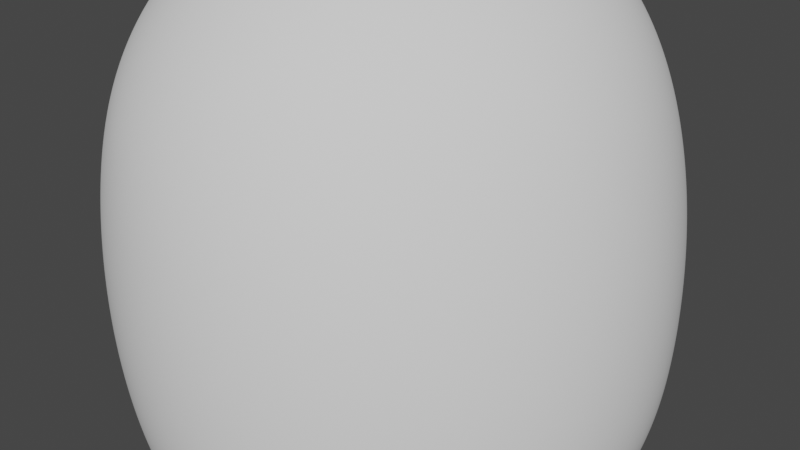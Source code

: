 # Source: Asteroid.004.blend  (saved by Blender 3.2.14; exported with 4.5.12 LTS)
import bpy
from mathutils import Matrix  # noqa: F401  (used for matrix-valued properties, if any)

bpy.ops.wm.read_factory_settings(use_empty=True)
scene = bpy.context.scene
scene.name = 'Scene'

# ---- collections
col_collection = bpy.data.collections.new('Collection'); scene.collection.children.link(col_collection)

# ---- node groups
ng_auto_smooth = bpy.data.node_groups.new('Auto Smooth', 'GeometryNodeTree')
_s = ng_auto_smooth.interface.new_socket(name='Geometry', in_out='OUTPUT', socket_type='NodeSocketGeometry')
_s = ng_auto_smooth.interface.new_socket(name='Geometry', in_out='INPUT', socket_type='NodeSocketGeometry')
_s = ng_auto_smooth.interface.new_socket(name='Angle', in_out='INPUT', socket_type='NodeSocketFloat')
_s.subtype = 'ANGLE'
_s.min_value = 0.0
_s.max_value = 3.142
ng_auto_smooth.is_modifier = True
_N = ng_auto_smooth.nodes; _L = ng_auto_smooth.links
n0 = _N.new('NodeGroupOutput'); n0.name = 'Group Output'; n0.location = (480, -100)
n1 = _N.new('NodeGroupInput'); n1.name = 'Group Input'; n1.location = (-420, -300)
n2 = _N.new('NodeGroupInput'); n2.name = 'Group Input.001'; n2.location = (-60, -100)
n3 = _N.new('GeometryNodeSetShadeSmooth'); n3.name = 'Set Shade Smooth'; n3.location = (120, -100)
n3.domain = 'EDGE'
n4 = _N.new('GeometryNodeSetShadeSmooth'); n4.name = 'Set Shade Smooth.001'; n4.location = (300, -100)
n5 = _N.new('GeometryNodeInputMeshEdgeAngle'); n5.name = 'Edge Angle'; n5.location = (-420, -220)
n6 = _N.new('GeometryNodeInputEdgeSmooth'); n6.name = 'Is Edge Smooth'; n6.location = (-60, -160)
n7 = _N.new('GeometryNodeInputShadeSmooth'); n7.name = 'Is Face Smooth'; n7.location = (-240, -340)
n8 = _N.new('FunctionNodeBooleanMath'); n8.name = 'Boolean Math'; n8.location = (-60, -220)
n9 = _N.new('FunctionNodeCompare'); n9.name = 'Compare'; n9.location = (-240, -180)
n9.operation = 'LESS_EQUAL'
_L.new(n5.outputs[0], n9.inputs[0])
_L.new(n4.outputs[0], n0.inputs[0])
_L.new(n1.outputs[1], n9.inputs[1])
_L.new(n9.outputs[0], n8.inputs[0])
_L.new(n7.outputs[0], n8.inputs[1])
_L.new(n2.outputs[0], n3.inputs[0])
_L.new(n6.outputs[0], n3.inputs[1])
_L.new(n3.outputs[0], n4.inputs[0])
_L.new(n8.outputs[0], n3.inputs[2])
n0.is_active_output = True

# ---- world
world_world = bpy.data.worlds.new('World'); scene.world = world_world
world_world.use_nodes = True; world_world.node_tree.nodes.clear()
_N = world_world.node_tree.nodes; _L = world_world.node_tree.links
n0 = _N.new('ShaderNodeOutputWorld'); n0.name = 'World Output'; n0.location = (300, 300)
n1 = _N.new('ShaderNodeBackground'); n1.name = 'Background'; n1.location = (10, 300)
n1.inputs[0].default_value = (0.05088, 0.05088, 0.05088, 1.0)
_L.new(n1.outputs[0], n0.inputs[0])
n0.is_active_output = True
world_world.color = (0.05088, 0.05088, 0.05088)
world_world.use_sun_shadow = False
world_world.sun_shadow_jitter_overblur = 0.0

# ---- meshes
me_rock_010 = bpy.data.meshes.new('rock.010')
me_rock_010.from_pydata([(-0.8318, -1.771, -1.933), (-1.739, 1.652, -0.9421), (-1.619, 1.831, 1.315), (-1.541, -1.695, 1.45), (1.524, -1.532, -1.768), (1.845, 1.283, -1.561), (1.184, 1.58, 1.439), (1.241, -1.294, 1.703)], [], [(0, 2, 6, 1), (1, 6, 7, 5), (5, 7, 3, 4), (4, 3, 2, 0), (0, 1, 5, 4), (3, 7, 6, 2)])
me_rock_010.polygons.foreach_set('use_smooth', [True] * 6)
me_rock_010.update()

# ---- objects
ob_asteroid_004 = bpy.data.objects.new('Asteroid.004', me_rock_010)

# ---- transforms, parenting, visibility, modifiers, constraints
ob_asteroid_004.location = (0.0, 0.09843, 0.0)
_m = ob_asteroid_004.modifiers.new('Subsurf', 'SUBSURF')
_m.levels = 3
_m.render_levels = 4
_m = ob_asteroid_004.modifiers.new('Subsurf.001', 'SUBSURF')
_m.levels = 3
_m.render_levels = 4
_m = ob_asteroid_004.modifiers.new('Displace', 'DISPLACE')
_m.mid_level = 0.0
_m.strength = 0.008321
_m = ob_asteroid_004.modifiers.new('Displace.001', 'DISPLACE')
_m.mid_level = 0.0
_m.strength = 0.8054
_m = ob_asteroid_004.modifiers.new('Displace.002', 'DISPLACE')
_m.strength = 0.06866
_m = ob_asteroid_004.modifiers.new('Displace.003', 'DISPLACE')
_m.strength = 0.04509
_m = ob_asteroid_004.modifiers.new('Subdivision', 'SUBSURF')
_m = ob_asteroid_004.modifiers.new('Auto Smooth', 'NODES')
_m.node_group = ng_auto_smooth
_gi = [s.identifier for s in ng_auto_smooth.interface.items_tree if s.item_type == 'SOCKET' and s.in_out == 'INPUT']
_m[_gi[1]] = 0.5236  # Angle

# ---- collection membership
col_collection.objects.link(ob_asteroid_004)

# ---- scene / render settings (as saved in the file)
scene.frame_start = 1; scene.frame_end = 250; scene.frame_set(1)
scene.render.engine = 'BLENDER_EEVEE_NEXT'
scene.cycles.sampling_pattern = 'TABULATED_SOBOL'
scene.cycles.use_light_tree = False
scene.view_settings.view_transform = 'Filmic'
bpy.context.view_layer.update()

# ---- added for rendering (the .blend has no active camera and no usable light): camera, sun
cam_auto = bpy.data.cameras.new('AutoCamera')
cam_auto.lens = 50.0
cam_auto.sensor_width = 36.0
cam_auto.clip_end = 1000.0
ob_auto_camera = bpy.data.objects.new('AutoCamera', cam_auto)
scene.collection.objects.link(ob_auto_camera)
ob_auto_camera.location = (3.91355, -4.56248, 3.11178)
ob_auto_camera.rotation_euler = (1.09748, -7.21219e-08, 0.694738)
scene.camera = ob_auto_camera
light_auto_sun = bpy.data.lights.new('AutoSun', 'SUN')
light_auto_sun.energy = 3.0
light_auto_sun.angle = 0.0523599
ob_auto_sun = bpy.data.objects.new('AutoSun', light_auto_sun)
scene.collection.objects.link(ob_auto_sun)
ob_auto_sun.rotation_euler = (0.872665, 0.174533, 0.523599)
bpy.context.view_layer.update()
